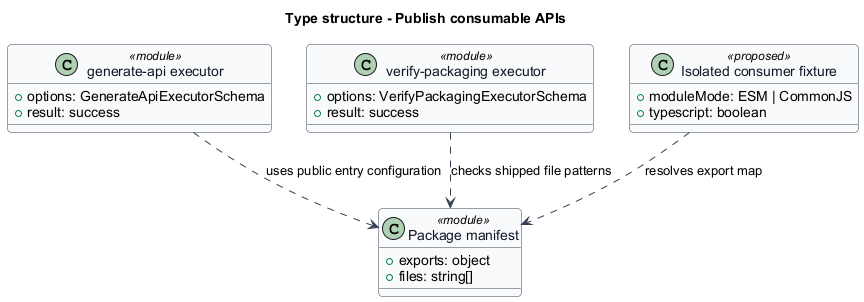

The diagram above was rendered by PlantUML. Its source (embedded in the PNG):
@startuml
skinparam backgroundColor #FFFFFF
skinparam shadowing false
skinparam roundcorner 8
skinparam defaultFontName Arial
skinparam ArrowColor #344054
skinparam class {
 BorderColor #344054
 FontColor #101828
 BackgroundColor #F9FAFB
}
title Type structure - Publish consumable APIs
class "Package manifest" as manifest <<module>> {
 +exports: object
 +files: string[]
}
class "generate-api executor" as api <<module>> {
 +options: GenerateApiExecutorSchema
 +result: success
}
class "verify-packaging executor" as verify <<module>> {
 +options: VerifyPackagingExecutorSchema
 +result: success
}
class "Isolated consumer fixture" as consumer <<proposed>> {
 +moduleMode: ESM | CommonJS
 +typescript: boolean
}
api ..> manifest : uses public entry configuration
verify ..> manifest : checks shipped file patterns
consumer ..> manifest : resolves export map
@enduml